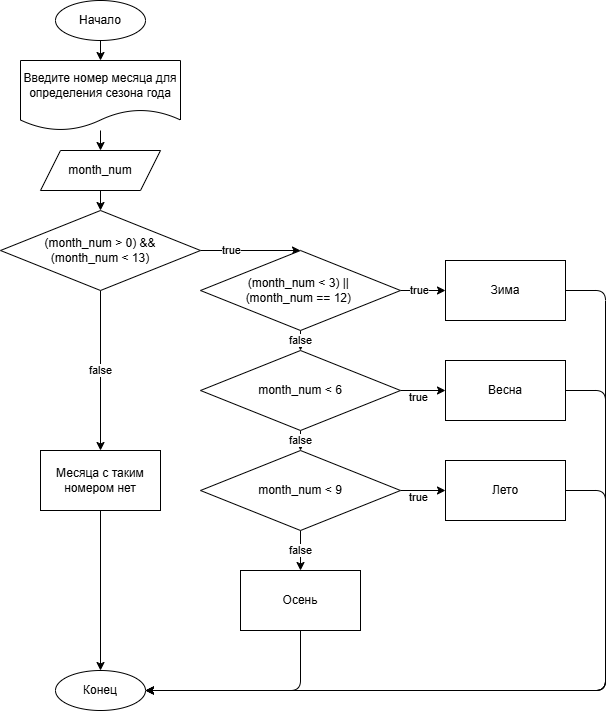

The diagram above was exported from draw.io. Its source (the exported page's mxGraphModel, read from the mxfile embedded in the PNG):
<mxGraphModel dx="862" dy="676" grid="1" gridSize="10" guides="1" tooltips="1" connect="1" arrows="1" fold="1" page="1" pageScale="1" pageWidth="850" pageHeight="1100" math="0" shadow="0">
  <root>
    <mxCell id="0" />
    <mxCell id="1" parent="0" />
    <mxCell id="103" style="edgeStyle=none;html=1;exitX=0.5;exitY=1;exitDx=0;exitDy=0;entryX=0.5;entryY=0;entryDx=0;entryDy=0;" parent="1" source="8" target="10" edge="1">
      <mxGeometry relative="1" as="geometry" />
    </mxCell>
    <mxCell id="8" value="Начало" style="ellipse;whiteSpace=wrap;html=1;" parent="1" vertex="1">
      <mxGeometry x="178" y="80" width="90" height="40" as="geometry" />
    </mxCell>
    <mxCell id="9" value="Конец" style="ellipse;whiteSpace=wrap;html=1;" parent="1" vertex="1">
      <mxGeometry x="178" y="750" width="90" height="40" as="geometry" />
    </mxCell>
    <mxCell id="104" style="edgeStyle=none;html=1;entryX=0.5;entryY=0;entryDx=0;entryDy=0;" parent="1" source="10" target="11" edge="1">
      <mxGeometry relative="1" as="geometry" />
    </mxCell>
    <mxCell id="10" value="Введите номер месяца для определения сезона года" style="shape=document;whiteSpace=wrap;html=1;boundedLbl=1;" parent="1" vertex="1">
      <mxGeometry x="143" y="140" width="160" height="70" as="geometry" />
    </mxCell>
    <mxCell id="105" style="edgeStyle=none;html=1;exitX=0.5;exitY=1;exitDx=0;exitDy=0;entryX=0.5;entryY=0;entryDx=0;entryDy=0;" parent="1" source="11" target="12" edge="1">
      <mxGeometry relative="1" as="geometry" />
    </mxCell>
    <mxCell id="11" value="month_num" style="shape=parallelogram;perimeter=parallelogramPerimeter;whiteSpace=wrap;html=1;fixedSize=1;" parent="1" vertex="1">
      <mxGeometry x="163" y="230" width="120" height="40" as="geometry" />
    </mxCell>
    <mxCell id="14" value="" style="edgeStyle=none;html=1;exitX=0.5;exitY=1;exitDx=0;exitDy=0;" parent="1" source="12" target="13" edge="1">
      <mxGeometry relative="1" as="geometry" />
    </mxCell>
    <mxCell id="18" value="false" style="edgeLabel;html=1;align=center;verticalAlign=middle;resizable=0;points=[];" parent="14" vertex="1" connectable="0">
      <mxGeometry x="-0.45" y="-1" relative="1" as="geometry">
        <mxPoint x="1" y="36" as="offset" />
      </mxGeometry>
    </mxCell>
    <mxCell id="106" style="edgeStyle=none;html=1;exitX=1;exitY=0.5;exitDx=0;exitDy=0;entryX=0.5;entryY=0;entryDx=0;entryDy=0;" parent="1" source="12" target="86" edge="1">
      <mxGeometry relative="1" as="geometry" />
    </mxCell>
    <mxCell id="112" value="true" style="edgeLabel;html=1;align=center;verticalAlign=middle;resizable=0;points=[];" parent="106" vertex="1" connectable="0">
      <mxGeometry x="-0.38" relative="1" as="geometry">
        <mxPoint as="offset" />
      </mxGeometry>
    </mxCell>
    <mxCell id="12" value="(month_num &amp;gt; 0) &amp;amp;&amp;amp;&lt;br&gt;(month_num &amp;lt; 13)" style="rhombus;whiteSpace=wrap;html=1;" parent="1" vertex="1">
      <mxGeometry x="123" y="290" width="200" height="80" as="geometry" />
    </mxCell>
    <mxCell id="119" style="edgeStyle=none;html=1;exitX=0.5;exitY=1;exitDx=0;exitDy=0;entryX=0.5;entryY=0;entryDx=0;entryDy=0;" parent="1" source="13" target="9" edge="1">
      <mxGeometry relative="1" as="geometry" />
    </mxCell>
    <mxCell id="13" value="Месяца с таким номером нет" style="whiteSpace=wrap;html=1;" parent="1" vertex="1">
      <mxGeometry x="163" y="530" width="120" height="60" as="geometry" />
    </mxCell>
    <mxCell id="84" value="" style="edgeStyle=none;html=1;exitX=1;exitY=0.5;exitDx=0;exitDy=0;" parent="1" source="86" target="87" edge="1">
      <mxGeometry relative="1" as="geometry" />
    </mxCell>
    <mxCell id="111" value="true" style="edgeLabel;html=1;align=center;verticalAlign=middle;resizable=0;points=[];" parent="84" vertex="1" connectable="0">
      <mxGeometry x="-0.1733" relative="1" as="geometry">
        <mxPoint as="offset" />
      </mxGeometry>
    </mxCell>
    <mxCell id="107" value="false" style="edgeStyle=none;html=1;exitX=0.5;exitY=1;exitDx=0;exitDy=0;entryX=0.5;entryY=0;entryDx=0;entryDy=0;" parent="1" source="86" target="100" edge="1">
      <mxGeometry relative="1" as="geometry" />
    </mxCell>
    <mxCell id="86" value="(month_num &amp;lt; 3) ||&amp;nbsp;&lt;br&gt;(month_num == 12)&amp;nbsp;" style="rhombus;whiteSpace=wrap;html=1;" parent="1" vertex="1">
      <mxGeometry x="323" y="330" width="200" height="80" as="geometry" />
    </mxCell>
    <mxCell id="115" style="edgeStyle=none;html=1;exitX=1;exitY=0.5;exitDx=0;exitDy=0;entryX=1;entryY=0.5;entryDx=0;entryDy=0;" parent="1" source="87" target="9" edge="1">
      <mxGeometry relative="1" as="geometry">
        <Array as="points">
          <mxPoint x="728" y="370" />
          <mxPoint x="728" y="770" />
        </Array>
      </mxGeometry>
    </mxCell>
    <mxCell id="87" value="Зима" style="whiteSpace=wrap;html=1;" parent="1" vertex="1">
      <mxGeometry x="568" y="340" width="120" height="60" as="geometry" />
    </mxCell>
    <mxCell id="88" value="" style="edgeStyle=none;html=1;exitX=1;exitY=0.5;exitDx=0;exitDy=0;" parent="1" source="100" target="91" edge="1">
      <mxGeometry relative="1" as="geometry">
        <mxPoint x="523" y="470" as="sourcePoint" />
      </mxGeometry>
    </mxCell>
    <mxCell id="89" value="true" style="edgeLabel;html=1;align=center;verticalAlign=middle;resizable=0;points=[];" parent="88" vertex="1" connectable="0">
      <mxGeometry x="-0.45" y="-1" relative="1" as="geometry">
        <mxPoint x="5" y="6" as="offset" />
      </mxGeometry>
    </mxCell>
    <mxCell id="116" style="edgeStyle=none;html=1;exitX=1;exitY=0.5;exitDx=0;exitDy=0;entryX=1;entryY=0.5;entryDx=0;entryDy=0;" parent="1" source="91" target="9" edge="1">
      <mxGeometry relative="1" as="geometry">
        <mxPoint x="528" y="860" as="targetPoint" />
        <Array as="points">
          <mxPoint x="728" y="470" />
          <mxPoint x="728" y="770" />
        </Array>
      </mxGeometry>
    </mxCell>
    <mxCell id="91" value="Весна" style="whiteSpace=wrap;html=1;" parent="1" vertex="1">
      <mxGeometry x="568" y="440" width="120" height="60" as="geometry" />
    </mxCell>
    <mxCell id="92" value="" style="edgeStyle=none;html=1;exitX=1;exitY=0.5;exitDx=0;exitDy=0;" parent="1" source="101" target="95" edge="1">
      <mxGeometry relative="1" as="geometry">
        <mxPoint x="523" y="570" as="sourcePoint" />
      </mxGeometry>
    </mxCell>
    <mxCell id="93" value="true" style="edgeLabel;html=1;align=center;verticalAlign=middle;resizable=0;points=[];" parent="92" vertex="1" connectable="0">
      <mxGeometry x="-0.45" y="-1" relative="1" as="geometry">
        <mxPoint x="5" y="6" as="offset" />
      </mxGeometry>
    </mxCell>
    <mxCell id="117" style="edgeStyle=none;html=1;exitX=1;exitY=0.5;exitDx=0;exitDy=0;entryX=1;entryY=0.5;entryDx=0;entryDy=0;" parent="1" source="95" target="9" edge="1">
      <mxGeometry relative="1" as="geometry">
        <mxPoint x="473" y="770" as="targetPoint" />
        <Array as="points">
          <mxPoint x="728" y="570" />
          <mxPoint x="728" y="770" />
        </Array>
      </mxGeometry>
    </mxCell>
    <mxCell id="95" value="Лето" style="whiteSpace=wrap;html=1;" parent="1" vertex="1">
      <mxGeometry x="568" y="540" width="120" height="60" as="geometry" />
    </mxCell>
    <mxCell id="99" value="Осень" style="whiteSpace=wrap;html=1;" parent="1" vertex="1">
      <mxGeometry x="363" y="650" width="120" height="60" as="geometry" />
    </mxCell>
    <mxCell id="108" value="false" style="edgeStyle=none;html=1;exitX=0.5;exitY=1;exitDx=0;exitDy=0;entryX=0.5;entryY=0;entryDx=0;entryDy=0;" parent="1" source="100" target="101" edge="1">
      <mxGeometry relative="1" as="geometry" />
    </mxCell>
    <mxCell id="100" value="month_num &amp;lt; 6" style="rhombus;whiteSpace=wrap;html=1;" parent="1" vertex="1">
      <mxGeometry x="323" y="430" width="200" height="80" as="geometry" />
    </mxCell>
    <mxCell id="109" value="false" style="edgeStyle=none;html=1;exitX=0.5;exitY=1;exitDx=0;exitDy=0;entryX=0.5;entryY=0;entryDx=0;entryDy=0;" parent="1" source="101" target="99" edge="1">
      <mxGeometry relative="1" as="geometry">
        <mxPoint x="423" y="630" as="targetPoint" />
      </mxGeometry>
    </mxCell>
    <mxCell id="101" value="month_num &amp;lt; 9" style="rhombus;whiteSpace=wrap;html=1;" parent="1" vertex="1">
      <mxGeometry x="323" y="530" width="200" height="80" as="geometry" />
    </mxCell>
    <mxCell id="113" style="edgeStyle=none;html=1;entryX=1;entryY=0.5;entryDx=0;entryDy=0;exitX=0.5;exitY=1;exitDx=0;exitDy=0;" parent="1" source="99" target="9" edge="1">
      <mxGeometry relative="1" as="geometry">
        <Array as="points">
          <mxPoint x="423" y="770" />
        </Array>
        <mxPoint x="450" y="740" as="sourcePoint" />
      </mxGeometry>
    </mxCell>
  </root>
</mxGraphModel>